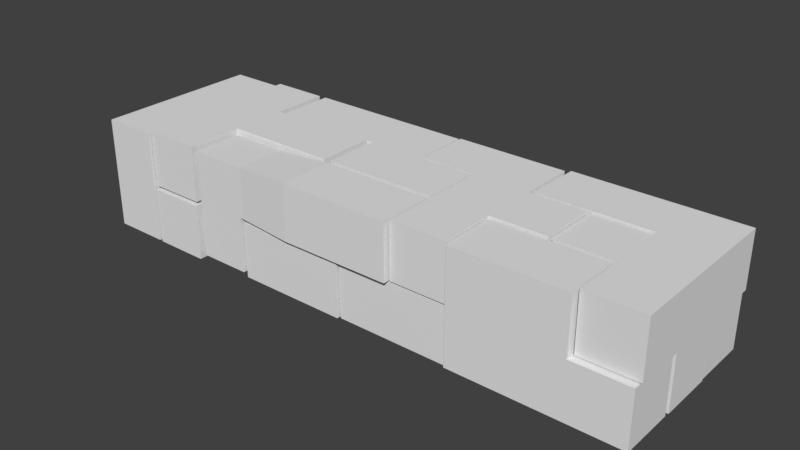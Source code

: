 # Source: Quader2x3x10.blend  (saved by Blender 2.78.0; exported with 4.5.12 LTS)
import bpy
from mathutils import Matrix  # noqa: F401  (used for matrix-valued properties, if any)

bpy.ops.wm.read_factory_settings(use_empty=True)
scene = bpy.context.scene
scene.name = 'Scene'

# ---- collections
col_collection_2 = bpy.data.collections.new('Collection 2'); scene.collection.children.link(col_collection_2)

# ---- world
world_world = bpy.data.worlds.new('World'); scene.world = world_world
world_world.color = (0.05088, 0.05088, 0.05088)
world_world.use_sun_shadow = False
world_world.sun_shadow_jitter_overblur = 0.0
world_world.cycles.sampling_method = 'MANUAL'

# ---- meshes
me_cube_005 = bpy.data.meshes.new('Cube.005')
me_cube_005.from_pydata([(-1.0, -1.0, -1.0), (-1.0, -1.0, 1.0), (-1.0, 1.0, -1.0), (-1.0, 1.0, 1.0), (1.0, -1.0, -1.0), (1.0, -1.0, 1.0), (1.0, 1.0, -1.0), (1.0, 1.0, 1.0), (-1.0, -3.0, -1.0), (-1.0, -3.0, 1.0), (1.0, -3.0, 1.0), (1.0, -3.0, -1.0), (-1.0, 3.0, 1.0), (-1.0, 3.0, -1.0), (1.0, 3.0, -1.0), (1.0, 3.0, 1.0), (3.0, 1.0, 1.0), (3.0, 1.0, -1.0), (3.0, -1.0, -1.0), (3.0, -1.0, 1.0), (5.0, 1.0, 1.0), (5.0, 1.0, -1.0), (5.0, -1.0, -1.0), (5.0, -1.0, 1.0)], [], [(0, 1, 3, 2), (3, 7, 15, 12), (4, 6, 17, 18), (1, 0, 8, 9), (2, 6, 4, 0), (7, 3, 1, 5), (11, 10, 9, 8), (0, 4, 11, 8), (5, 1, 9, 10), (4, 5, 10, 11), (13, 12, 15, 14), (2, 3, 12, 13), (7, 6, 14, 15), (6, 2, 13, 14), (18, 17, 21, 22), (7, 5, 19, 16), (6, 7, 16, 17), (5, 4, 18, 19), (21, 20, 23, 22), (16, 19, 23, 20), (17, 16, 20, 21), (19, 18, 22, 23)])
me_cube_005.use_remesh_preserve_volume = False
me_cube_005.use_remesh_preserve_attributes = False
me_cube_005.use_mirror_vertex_groups = False
me_cube_005.update()
me_cube_004 = bpy.data.meshes.new('Cube.004')
me_cube_004.from_pydata([(-1.0, -1.0, -1.0), (-1.0, -1.0, 1.0), (-1.0, 1.0, -1.0), (-1.0, 1.0, 1.0), (1.0, -1.0, -1.0), (1.0, -1.0, 1.0), (1.0, 1.0, -1.0), (1.0, 1.0, 1.0), (-1.0, -1.0, 3.0), (-1.0, 1.0, 3.0), (1.0, 1.0, 3.0), (1.0, -1.0, 3.0), (1.0, -3.0, 1.0), (-1.0, -3.0, 1.0), (1.0, -3.0, 3.0), (-1.0, -3.0, 3.0), (1.0, -5.0, 1.0), (-1.0, -5.0, 1.0), (1.0, -5.0, 3.0), (-1.0, -5.0, 3.0), (1.0, -3.0, -1.0), (-1.0, -3.0, -1.0), (1.0, -5.0, -1.0), (-1.0, -5.0, -1.0)], [], [(0, 1, 3, 2), (2, 3, 7, 6), (6, 7, 5, 4), (4, 5, 1, 0), (2, 6, 4, 0), (3, 1, 8, 9), (10, 9, 8, 11), (11, 8, 15, 14), (7, 3, 9, 10), (5, 7, 10, 11), (15, 13, 17, 19), (1, 5, 12, 13), (5, 11, 14, 12), (8, 1, 13, 15), (17, 16, 18, 19), (16, 17, 23, 22), (12, 14, 18, 16), (14, 15, 19, 18), (21, 20, 22, 23), (13, 12, 20, 21), (12, 16, 22, 20), (17, 13, 21, 23)])
me_cube_004.use_remesh_preserve_volume = False
me_cube_004.use_remesh_preserve_attributes = False
me_cube_004.use_mirror_vertex_groups = False
me_cube_004.update()
me_cube_003 = bpy.data.meshes.new('Cube.003')
me_cube_003.from_pydata([(-1.0, -0.9, -0.9), (-1.0, -0.9, 0.9), (-1.0, 0.9, -0.9), (-1.0, 0.9, 0.9), (1.0, -1.0, -1.0), (1.0, -1.0, 1.0), (1.0, 1.0, -1.0), (1.0, 1.0, 1.0), (-1.0, -3.0, -1.0), (-1.0, -3.0, 1.0), (1.0, -3.0, 1.0), (1.0, -3.0, -1.0), (-1.0, 3.0, 1.0), (-1.0, 3.0, -1.0), (1.0, 3.0, -1.0), (1.0, 3.0, 1.0), (3.0, 1.0, 1.0), (3.0, 1.0, -1.0), (3.0, -1.0, -1.0), (3.0, -1.0, 1.0), (-3.0, 0.9, -0.9), (-3.0, -0.9, -0.9), (-3.0, -0.9, 0.9), (-3.0, 0.9, 0.9)], [], [(1, 3, 23, 22), (3, 7, 15, 12), (5, 4, 18, 19), (5, 1, 9, 10), (2, 6, 4, 0), (7, 3, 1, 5), (11, 10, 9, 8), (4, 5, 10, 11), (1, 0, 8, 9), (0, 4, 11, 8), (13, 12, 15, 14), (2, 3, 12, 13), (7, 6, 14, 15), (6, 2, 13, 14), (17, 16, 19, 18), (4, 6, 17, 18), (7, 5, 19, 16), (6, 7, 16, 17), (21, 22, 23, 20), (2, 0, 21, 20), (3, 2, 20, 23), (0, 1, 22, 21)])
me_cube_003.use_remesh_preserve_volume = False
me_cube_003.use_remesh_preserve_attributes = False
me_cube_003.use_mirror_vertex_groups = False
me_cube_003.update()
me_cube_002 = bpy.data.meshes.new('Cube.002')
me_cube_002.from_pydata([(-1.0, -1.0, -1.0), (-1.0, -1.0, 1.0), (-1.0, 1.0, -1.0), (-1.0, 1.0, 1.0), (1.0, -1.0, -1.0), (1.0, -1.0, 1.0), (1.0, 1.0, -1.0), (1.0, 1.0, 1.0), (-3.0, 1.0, -1.0), (-3.0, -1.0, -1.0), (-3.0, -1.0, 1.0), (-3.0, 1.0, 1.0), (-1.0, 3.0, 1.0), (-1.0, 3.0, -1.0), (-3.0, 3.0, 1.0), (-3.0, 3.0, -1.0), (-1.0, 5.0, 1.0), (-1.0, 5.0, -1.0), (-3.0, 5.0, 1.0), (-3.0, 5.0, -1.0), (-5.0, 3.0, 1.0), (-5.0, 3.0, -1.0), (-5.0, 5.0, 1.0), (-5.0, 5.0, -1.0)], [], [(2, 8, 15, 13), (2, 3, 7, 6), (6, 7, 5, 4), (4, 5, 1, 0), (2, 6, 4, 0), (7, 3, 1, 5), (9, 10, 11, 8), (0, 1, 10, 9), (1, 3, 11, 10), (2, 0, 9, 8), (14, 12, 16, 18), (3, 2, 13, 12), (11, 3, 12, 14), (8, 11, 14, 15), (16, 17, 19, 18), (18, 19, 23, 22), (13, 15, 19, 17), (12, 13, 17, 16), (21, 20, 22, 23), (19, 15, 21, 23), (15, 14, 20, 21), (14, 18, 22, 20)])
me_cube_002.use_remesh_preserve_volume = False
me_cube_002.use_remesh_preserve_attributes = False
me_cube_002.use_mirror_vertex_groups = False
me_cube_002.update()
me_cube_001 = bpy.data.meshes.new('Cube.001')
me_cube_001.from_pydata([(-1.0, -1.0, -1.0), (-1.0, -1.0, 1.0), (-1.0, 1.0, -1.0), (-1.0, 1.0, 1.0), (1.0, -1.0, -1.0), (1.0, -1.0, 1.0), (1.0, 1.0, -1.0), (1.0, 1.0, 1.0), (-1.0, 1.0, -1.0), (-1.0, -1.0, -1.0), (-1.0, -1.0, 1.0), (-1.0, 1.0, 1.0), (-3.0, 1.0, -1.0), (-3.0, -1.0, -1.0), (-3.0, -1.0, 1.0), (-3.0, 1.0, 1.0), (-1.0, 3.0, 1.0), (-1.0, 3.0, -1.0), (-3.0, 3.0, 1.0), (-3.0, 3.0, -1.0), (-5.0, 1.0, 1.0), (-5.0, 1.0, -1.0), (-5.0, 3.0, 1.0), (-5.0, 3.0, -1.0), (-3.0, 5.0, 1.0), (-3.0, 5.0, -1.0), (-5.0, 5.0, 1.0), (-5.0, 5.0, -1.0)], [], [(1, 3, 11, 10), (2, 3, 7, 6), (6, 7, 5, 4), (4, 5, 1, 0), (2, 6, 4, 0), (7, 3, 1, 5), (11, 8, 17, 16), (2, 0, 9, 8), (3, 2, 8, 11), (0, 1, 10, 9), (13, 14, 15, 12), (9, 10, 14, 13), (10, 11, 15, 14), (8, 9, 13, 12), (16, 17, 19, 18), (8, 12, 19, 17), (15, 11, 16, 18), (15, 18, 22, 20), (21, 20, 22, 23), (12, 15, 20, 21), (19, 12, 21, 23), (24, 25, 27, 26), (19, 23, 27, 25), (18, 19, 25, 24), (22, 18, 24, 26), (23, 22, 26, 27)])
me_cube_001.use_remesh_preserve_volume = False
me_cube_001.use_remesh_preserve_attributes = False
me_cube_001.use_mirror_vertex_groups = False
me_cube_001.update()
me_cube_014 = bpy.data.meshes.new('Cube.014')
me_cube_014.from_pydata([(-1.0, -0.9, -0.9), (-1.0, -0.9, 0.9), (-1.0, 0.9, -0.9), (-1.0, 0.9, 0.9), (1.0, -1.0, -1.0), (1.0, -1.0, 1.0), (1.0, 1.0, -1.0), (1.0, 1.0, 1.0), (1.0, 1.0, 1.0), (1.0, 1.0, -1.0), (1.0, -1.0, -1.0), (1.0, -1.0, 1.0), (3.0, 1.0, 1.0), (3.0, 1.0, -1.0), (3.0, -1.0, -1.0), (3.0, -1.0, 1.0), (5.0, 1.0, 1.0), (5.0, 1.0, -1.0), (5.0, -1.0, -1.0), (5.0, -1.0, 1.0), (-1.151, 0.9, -0.9), (-1.151, -0.9, -0.9), (-1.0, -0.9, 0.9), (-1.0, 0.9, 0.9), (-3.0, 0.9, -0.9), (-3.0, -0.9, -0.9), (-3.0, -0.9, 0.9), (-3.0, 0.9, 0.9), (-1.151, 0.9, -2.9), (-1.151, -0.9, -2.9), (-3.0, 0.9, -2.9), (-3.0, -0.9, -2.9)], [], [(3, 2, 20, 23), (2, 3, 7, 6), (5, 4, 10, 11), (4, 5, 1, 0), (2, 6, 4, 0), (7, 3, 1, 5), (8, 11, 15, 12), (4, 6, 9, 10), (7, 5, 11, 8), (6, 7, 8, 9), (12, 15, 19, 16), (9, 8, 12, 13), (11, 10, 14, 15), (10, 9, 13, 14), (17, 16, 19, 18), (13, 12, 16, 17), (15, 14, 18, 19), (14, 13, 17, 18), (21, 22, 26, 25), (0, 1, 22, 21), (1, 3, 23, 22), (2, 0, 21, 20), (25, 26, 27, 24), (22, 23, 27, 26), (25, 24, 30, 31), (23, 20, 24, 27), (28, 29, 31, 30), (24, 20, 28, 30), (21, 25, 31, 29), (20, 21, 29, 28)])
me_cube_014.use_remesh_preserve_volume = False
me_cube_014.use_remesh_preserve_attributes = False
me_cube_014.use_mirror_vertex_groups = False
me_cube_014.update()
me_cube_013 = bpy.data.meshes.new('Cube.013')
me_cube_013.from_pydata([(-1.0, -1.0, -1.0), (-1.0, -1.0, 1.0), (-1.0, 1.0, -1.0), (-1.0, 1.0, 1.0), (1.0, -1.0, -1.0), (1.0, -1.0, 1.0), (1.0, 1.0, -1.0), (1.0, 1.0, 1.0), (-1.0, 3.0, 1.0), (-1.0, 3.0, -1.0), (1.0, 3.0, -1.0), (1.0, 3.0, 1.0), (-3.0, 1.0, 1.0), (-3.0, 1.0, -1.0), (-3.0, 3.0, 1.0), (-3.0, 3.0, -1.0), (-1.0, -3.0, -1.0), (-1.0, -3.0, 1.0), (1.0, -3.0, 1.0), (1.0, -3.0, -1.0), (3.0, 1.0, 1.0), (3.0, 1.0, -1.0), (3.0, -1.0, -1.0), (3.0, -1.0, 1.0)], [], [(0, 1, 3, 2), (3, 7, 11, 8), (4, 6, 21, 22), (1, 0, 16, 17), (2, 6, 4, 0), (7, 3, 1, 5), (9, 8, 11, 10), (9, 2, 13, 15), (7, 6, 10, 11), (6, 2, 9, 10), (13, 12, 14, 15), (2, 3, 12, 13), (8, 9, 15, 14), (3, 8, 14, 12), (19, 18, 17, 16), (0, 4, 19, 16), (5, 1, 17, 18), (4, 5, 18, 19), (21, 20, 23, 22), (7, 5, 23, 20), (6, 7, 20, 21), (5, 4, 22, 23)])
me_cube_013.use_remesh_preserve_volume = False
me_cube_013.use_remesh_preserve_attributes = False
me_cube_013.use_mirror_vertex_groups = False
me_cube_013.update()
me_cube_012 = bpy.data.meshes.new('Cube.012')
me_cube_012.from_pydata([(-1.0, -1.0, -1.0), (-1.0, -1.0, 1.0), (-1.0, 1.0, -1.0), (-1.0, 1.0, 1.0), (1.0, -1.0, -1.0), (1.0, -1.0, 1.0), (1.0, 1.0, -1.0), (1.0, 1.0, 1.0), (3.0, 1.0, 1.0), (3.0, 1.0, -1.0), (3.0, -1.0, -1.0), (3.0, -1.0, 1.0), (5.0, 1.0, 1.0), (5.0, 1.0, -1.0), (5.0, -1.0, -1.0), (5.0, -1.0, 1.0), (3.0, -3.0, 1.0), (3.0, -3.0, -1.0), (5.0, -3.0, 1.0), (5.0, -3.0, -1.0), (7.0, -1.0, 1.0), (7.0, -1.0, -1.0), (7.0, -3.0, 1.0), (7.0, -3.0, -1.0)], [], [(0, 1, 3, 2), (2, 3, 7, 6), (7, 5, 11, 8), (4, 5, 1, 0), (2, 6, 4, 0), (7, 3, 1, 5), (8, 11, 15, 12), (6, 7, 8, 9), (5, 4, 10, 11), (4, 6, 9, 10), (13, 12, 15, 14), (9, 8, 12, 13), (14, 15, 20, 21), (10, 9, 13, 14), (16, 17, 19, 18), (11, 10, 17, 16), (15, 11, 16, 18), (10, 14, 19, 17), (21, 20, 22, 23), (15, 18, 22, 20), (19, 14, 21, 23), (18, 19, 23, 22)])
me_cube_012.use_remesh_preserve_volume = False
me_cube_012.use_remesh_preserve_attributes = False
me_cube_012.use_mirror_vertex_groups = False
me_cube_012.update()
me_cube_015 = bpy.data.meshes.new('Cube.015')
me_cube_015.from_pydata([(-1.0, -1.0, -1.0), (-1.0, -1.0, 1.0), (-1.0, 1.0, -1.0), (-1.0, 1.0, 1.0), (1.0, -1.0, -1.0), (1.0, -1.0, 1.0), (1.0, 1.0, -1.0), (1.0, 1.0, 1.0), (3.0, 1.0, 1.0), (3.0, 1.0, -1.0), (3.0, -1.0, -1.0), (3.0, -1.0, 1.0), (5.0, 1.0, 1.0), (5.0, 1.0, -1.0), (5.0, -1.0, -1.0), (5.0, -1.0, 1.0), (3.0, -3.0, 1.0), (3.0, -3.0, -1.0), (5.0, -3.0, 1.0), (5.0, -3.0, -1.0), (3.0, -5.0, 1.0), (3.0, -5.0, -1.0), (5.0, -5.0, 1.0), (5.0, -5.0, -1.0)], [], [(0, 1, 3, 2), (2, 3, 7, 6), (4, 6, 9, 10), (4, 5, 1, 0), (2, 6, 4, 0), (7, 3, 1, 5), (8, 11, 15, 12), (7, 5, 11, 8), (6, 7, 8, 9), (5, 4, 10, 11), (13, 12, 15, 14), (9, 8, 12, 13), (10, 14, 19, 17), (10, 9, 13, 14), (19, 18, 22, 23), (14, 15, 18, 19), (11, 10, 17, 16), (15, 11, 16, 18), (20, 21, 23, 22), (18, 16, 20, 22), (16, 17, 21, 20), (17, 19, 23, 21)])
me_cube_015.use_remesh_preserve_volume = False
me_cube_015.use_remesh_preserve_attributes = False
me_cube_015.use_mirror_vertex_groups = False
me_cube_015.update()
me_cube_016 = bpy.data.meshes.new('Cube.016')
me_cube_016.from_pydata([(-1.0, -1.0, -1.0), (-1.0, -1.0, 1.0), (-1.0, 1.0, -1.0), (-1.0, 1.0, 1.0), (1.0, -1.0, -1.0), (1.0, -1.0, 1.0), (1.0, 1.0, -1.0), (1.0, 1.0, 1.0), (-1.0, -1.0, 3.0), (-1.0, 1.0, 3.0), (1.0, 1.0, 3.0), (1.0, -1.0, 3.0), (3.0, 1.0, 1.0), (3.0, 1.0, -1.0), (3.0, -1.0, -1.0), (3.0, -1.0, 1.0), (3.0, 1.0, 3.0), (3.0, -1.0, 3.0), (5.0, 1.0, 1.0), (5.0, 1.0, -1.0), (5.0, -1.0, -1.0), (5.0, -1.0, 1.0)], [], [(0, 1, 3, 2), (2, 3, 7, 6), (5, 4, 14, 15), (4, 5, 1, 0), (2, 6, 4, 0), (3, 1, 8, 9), (10, 9, 8, 11), (1, 5, 11, 8), (7, 3, 9, 10), (6, 7, 12, 13), (12, 15, 21, 18), (15, 12, 16, 17), (11, 5, 15, 17), (4, 6, 13, 14), (10, 11, 17, 16), (7, 10, 16, 12), (19, 18, 21, 20), (13, 12, 18, 19), (15, 14, 20, 21), (14, 13, 19, 20)])
me_cube_016.use_remesh_preserve_volume = False
me_cube_016.use_remesh_preserve_attributes = False
me_cube_016.use_mirror_vertex_groups = False
me_cube_016.update()
me_cube_017 = bpy.data.meshes.new('Cube.017')
me_cube_017.from_pydata([(-1.0, -1.0, -1.0), (-1.0, -1.0, 1.0), (-1.0, 1.0, -1.0), (-1.0, 1.0, 1.0), (1.0, -1.0, -1.0), (1.0, -1.0, 1.0), (1.0, 1.0, -1.0), (1.0, 1.0, 1.0), (3.0, 1.0, 1.0), (3.0, 1.0, -1.0), (3.0, -1.0, -1.0), (3.0, -1.0, 1.0), (5.0, 1.0, 1.0), (5.0, 1.0, -1.0), (5.0, -1.0, -1.0), (5.0, -1.0, 1.0), (7.0, 1.0, 1.0), (7.0, 1.0, -1.0), (7.0, -1.0, -1.0), (7.0, -1.0, 1.0), (9.0, 1.0, 1.0), (9.0, 1.0, -1.0), (9.0, -1.0, -1.0), (9.0, -1.0, 1.0)], [], [(0, 1, 3, 2), (2, 3, 7, 6), (5, 4, 10, 11), (4, 5, 1, 0), (2, 6, 4, 0), (7, 3, 1, 5), (10, 9, 13, 14), (4, 6, 9, 10), (7, 5, 11, 8), (6, 7, 8, 9), (12, 15, 19, 16), (8, 11, 15, 12), (9, 8, 12, 13), (11, 10, 14, 15), (19, 18, 22, 23), (13, 12, 16, 17), (15, 14, 18, 19), (14, 13, 17, 18), (21, 20, 23, 22), (18, 17, 21, 22), (16, 19, 23, 20), (17, 16, 20, 21)])
me_cube_017.use_remesh_preserve_volume = False
me_cube_017.use_remesh_preserve_attributes = False
me_cube_017.use_mirror_vertex_groups = False
me_cube_017.update()
me_cube_018 = bpy.data.meshes.new('Cube.018')
me_cube_018.from_pydata([(-1.0, -1.0, -1.0), (-1.0, -1.0, 1.0), (-1.0, 1.0, -1.0), (-1.0, 1.0, 1.0), (1.0, -1.0, -1.0), (1.0, -1.0, 1.0), (1.0, 1.0, -1.0), (1.0, 1.0, 1.0), (3.0, 1.0, 1.0), (3.0, 1.0, -1.0), (3.0, -1.0, -1.0), (3.0, -1.0, 1.0), (5.0, 1.0, 1.0), (5.0, 1.0, -1.0), (5.0, -1.0, -1.0), (5.0, -1.0, 1.0), (7.0, 1.0, 1.0), (7.0, 1.0, -1.0), (7.0, -1.0, -1.0), (7.0, -1.0, 1.0), (3.0, 1.0, 3.0), (3.0, -1.0, 3.0), (5.0, 1.0, 3.0), (5.0, -1.0, 3.0)], [], [(0, 1, 3, 2), (2, 3, 7, 6), (5, 4, 10, 11), (4, 5, 1, 0), (2, 6, 4, 0), (7, 3, 1, 5), (15, 12, 22, 23), (4, 6, 9, 10), (7, 5, 11, 8), (6, 7, 8, 9), (12, 15, 19, 16), (9, 8, 12, 13), (11, 10, 14, 15), (10, 9, 13, 14), (17, 16, 19, 18), (13, 12, 16, 17), (15, 14, 18, 19), (14, 13, 17, 18), (20, 21, 23, 22), (8, 11, 21, 20), (12, 8, 20, 22), (11, 15, 23, 21)])
me_cube_018.use_remesh_preserve_volume = False
me_cube_018.use_remesh_preserve_attributes = False
me_cube_018.use_mirror_vertex_groups = False
me_cube_018.update()

# ---- objects
ob_cube_004 = bpy.data.objects.new('Cube.004', me_cube_005)
ob_cube_003 = bpy.data.objects.new('Cube.003', me_cube_004)
ob_cube_002 = bpy.data.objects.new('Cube.002', me_cube_003)
ob_cube_001 = bpy.data.objects.new('Cube.001', me_cube_002)
ob_cube = bpy.data.objects.new('Cube', me_cube_001)
ob_cube_007 = bpy.data.objects.new('Cube.007', me_cube_014)
ob_cube_006 = bpy.data.objects.new('Cube.006', me_cube_013)
ob_cube_005 = bpy.data.objects.new('Cube.005', me_cube_012)
ob_cube_008 = bpy.data.objects.new('Cube.008', me_cube_015)
ob_cube_009 = bpy.data.objects.new('Cube.009', me_cube_016)
ob_cube_010 = bpy.data.objects.new('Cube.010', me_cube_017)
ob_cube_011 = bpy.data.objects.new('Cube.011', me_cube_018)

# ---- transforms, parenting, visibility, modifiers, constraints
ob_cube_004.location = (0.7873, -4.182, 3.868)
ob_cube_004.lineart.crease_threshold = 0.0
ob_cube_003.location = (-1.282, -2.277, 1.788)
ob_cube_003.lineart.crease_threshold = 0.0
ob_cube_002.location = (0.7895, -4.235, 1.742)
ob_cube_002.lineart.crease_threshold = 0.0
ob_cube_001.location = (6.937, -6.069, 1.747)
ob_cube_001.lineart.crease_threshold = 0.0
ob_cube.location = (11.02, -5.996, 1.75)
ob_cube.lineart.crease_threshold = 0.0
ob_cube_007.location = (4.991, -6.244, 3.829)
ob_cube_007.lineart.crease_threshold = 0.0
ob_cube_006.location = (11.05, -4.049, 3.841)
ob_cube_006.lineart.crease_threshold = 0.0
ob_cube_005.location = (3.004, -2.112, 3.842)
ob_cube_005.lineart.crease_threshold = 0.0
ob_cube_008.location = (13.18, -1.879, 3.816)
ob_cube_008.lineart.crease_threshold = 0.0
ob_cube_009.location = (13.11, -6.115, 1.773)
ob_cube_009.lineart.crease_threshold = 0.0
ob_cube_010.location = (9.084, -1.837, 1.745)
ob_cube_010.lineart.crease_threshold = 0.0
ob_cube_011.location = (11.12, -3.934, 1.753)
ob_cube_011.lineart.crease_threshold = 0.0

# ---- collection membership
col_collection_2.objects.link(ob_cube_004)
col_collection_2.objects.link(ob_cube_003)
col_collection_2.objects.link(ob_cube_002)
col_collection_2.objects.link(ob_cube_001)
col_collection_2.objects.link(ob_cube)
col_collection_2.objects.link(ob_cube_007)
col_collection_2.objects.link(ob_cube_006)
col_collection_2.objects.link(ob_cube_005)
col_collection_2.objects.link(ob_cube_008)
col_collection_2.objects.link(ob_cube_009)
col_collection_2.objects.link(ob_cube_010)
col_collection_2.objects.link(ob_cube_011)

# ---- scene / render settings (as saved in the file)
scene.frame_start = 1; scene.frame_end = 250; scene.frame_set(36)
scene.render.engine = 'BLENDER_EEVEE_NEXT'
scene.render.resolution_percentage = 50
scene.render.dither_intensity = 0.0
scene.cycles.use_denoising = False
scene.cycles.samples = 128
scene.cycles.sampling_pattern = 'TABULATED_SOBOL'
scene.cycles.light_sampling_threshold = 0.0
scene.cycles.use_adaptive_sampling = False
scene.cycles.use_light_tree = False
scene.cycles.blur_glossy = 0.0
scene.cycles.sample_clamp_indirect = 0.0
scene.view_settings.view_transform = 'Standard'
bpy.context.view_layer.update()

# ---- added for rendering (the .blend has no active camera and no usable light): camera, sun
cam_auto = bpy.data.cameras.new('AutoCamera')
cam_auto.lens = 50.0
cam_auto.sensor_width = 36.0
cam_auto.clip_end = 1000.0
ob_auto_camera = bpy.data.objects.new('AutoCamera', cam_auto)
scene.collection.objects.link(ob_auto_camera)
ob_auto_camera.location = (28.1579, -28.3086, 18.9726)
ob_auto_camera.rotation_euler = (1.09748, -7.21219e-08, 0.694738)
scene.camera = ob_auto_camera
light_auto_sun = bpy.data.lights.new('AutoSun', 'SUN')
light_auto_sun.energy = 3.0
light_auto_sun.angle = 0.0523599
ob_auto_sun = bpy.data.objects.new('AutoSun', light_auto_sun)
scene.collection.objects.link(ob_auto_sun)
ob_auto_sun.rotation_euler = (0.872665, 0.174533, 0.523599)
bpy.context.view_layer.update()
